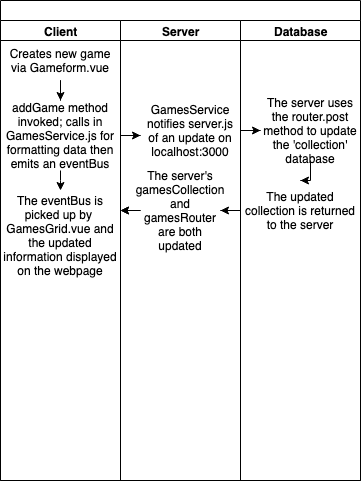

The diagram above was exported from draw.io. Its source (the exported page's mxGraphModel, read from the mxfile embedded in the PNG):
<mxGraphModel dx="1106" dy="832" grid="1" gridSize="10" guides="1" tooltips="1" connect="1" arrows="1" fold="1" page="1" pageScale="1" pageWidth="1169" pageHeight="827" math="0" shadow="0">
  <root>
    <mxCell id="0" />
    <mxCell id="1" parent="0" />
    <mxCell id="2" value="" style="swimlane;html=1;childLayout=stackLayout;resizeParent=1;resizeParentMax=0;startSize=20;" vertex="1" parent="1">
      <mxGeometry x="130" y="20" width="360" height="480" as="geometry" />
    </mxCell>
    <mxCell id="3" value="Client" style="swimlane;html=1;startSize=20;" vertex="1" parent="2">
      <mxGeometry y="20" width="120" height="460" as="geometry" />
    </mxCell>
    <mxCell id="4" value="" style="edgeStyle=orthogonalEdgeStyle;rounded=0;orthogonalLoop=1;jettySize=auto;html=1;" edge="1" parent="3" source="5" target="7">
      <mxGeometry relative="1" as="geometry" />
    </mxCell>
    <mxCell id="5" value="Creates new game via Gameform.vue" style="text;html=1;strokeColor=none;fillColor=none;align=center;verticalAlign=middle;whiteSpace=wrap;rounded=0;" vertex="1" parent="3">
      <mxGeometry y="20" width="120" height="40" as="geometry" />
    </mxCell>
    <mxCell id="6" value="" style="edgeStyle=orthogonalEdgeStyle;rounded=0;orthogonalLoop=1;jettySize=auto;html=1;" edge="1" parent="3" source="7">
      <mxGeometry relative="1" as="geometry">
        <mxPoint x="60" y="170" as="targetPoint" />
        <Array as="points">
          <mxPoint x="60" y="160" />
          <mxPoint x="60" y="160" />
        </Array>
      </mxGeometry>
    </mxCell>
    <mxCell id="7" value="addGame method invoked; calls in GamesService.js for formatting data then emits an eventBus" style="text;html=1;strokeColor=none;fillColor=none;align=center;verticalAlign=middle;whiteSpace=wrap;rounded=0;" vertex="1" parent="3">
      <mxGeometry y="80" width="120" height="70" as="geometry" />
    </mxCell>
    <mxCell id="8" value="The eventBus is picked up by&amp;nbsp; GamesGrid.vue and the updated information displayed on the webpage&lt;br&gt;" style="text;html=1;strokeColor=none;fillColor=none;align=center;verticalAlign=middle;whiteSpace=wrap;rounded=0;" vertex="1" parent="3">
      <mxGeometry y="180" width="120" height="70" as="geometry" />
    </mxCell>
    <mxCell id="9" value="Server" style="swimlane;html=1;startSize=20;" vertex="1" parent="2">
      <mxGeometry x="120" y="20" width="120" height="460" as="geometry" />
    </mxCell>
    <mxCell id="10" value="GamesService notifies server.js of an update on localhost:3000" style="text;html=1;strokeColor=none;fillColor=none;align=center;verticalAlign=middle;whiteSpace=wrap;rounded=0;" vertex="1" parent="9">
      <mxGeometry x="20" y="80" width="100" height="60" as="geometry" />
    </mxCell>
    <mxCell id="11" value="The server's gamesCollection and gamesRouter are both updated" style="text;html=1;strokeColor=none;fillColor=none;align=center;verticalAlign=middle;whiteSpace=wrap;rounded=0;" vertex="1" parent="9">
      <mxGeometry x="20" y="155" width="80" height="70" as="geometry" />
    </mxCell>
    <mxCell id="12" value="Database" style="swimlane;html=1;startSize=20;" vertex="1" parent="2">
      <mxGeometry x="240" y="20" width="120" height="460" as="geometry" />
    </mxCell>
    <mxCell id="13" value="" style="edgeStyle=orthogonalEdgeStyle;rounded=0;orthogonalLoop=1;jettySize=auto;html=1;" edge="1" parent="12" source="14" target="15">
      <mxGeometry relative="1" as="geometry" />
    </mxCell>
    <mxCell id="14" value="The server uses the router.post method to update the 'collection' database" style="text;html=1;strokeColor=none;fillColor=none;align=center;verticalAlign=middle;whiteSpace=wrap;rounded=0;" vertex="1" parent="12">
      <mxGeometry x="20" y="80" width="100" height="60" as="geometry" />
    </mxCell>
    <mxCell id="15" value="The updated collection is returned to the server" style="text;html=1;strokeColor=none;fillColor=none;align=center;verticalAlign=middle;whiteSpace=wrap;rounded=0;" vertex="1" parent="12">
      <mxGeometry y="160" width="120" height="60" as="geometry" />
    </mxCell>
    <mxCell id="16" style="edgeStyle=orthogonalEdgeStyle;rounded=0;orthogonalLoop=1;jettySize=auto;html=1;" edge="1" parent="2" source="15">
      <mxGeometry relative="1" as="geometry">
        <mxPoint x="220" y="210" as="targetPoint" />
      </mxGeometry>
    </mxCell>
    <mxCell id="17" value="" style="edgeStyle=orthogonalEdgeStyle;rounded=0;orthogonalLoop=1;jettySize=auto;html=1;" edge="1" parent="2" source="11" target="8">
      <mxGeometry relative="1" as="geometry">
        <Array as="points">
          <mxPoint x="110" y="210" />
          <mxPoint x="110" y="210" />
        </Array>
      </mxGeometry>
    </mxCell>
    <mxCell id="18" style="edgeStyle=orthogonalEdgeStyle;rounded=0;orthogonalLoop=1;jettySize=auto;html=1;" edge="1" parent="2" source="11" target="8">
      <mxGeometry relative="1" as="geometry">
        <Array as="points">
          <mxPoint x="120" y="210" />
          <mxPoint x="120" y="225" />
        </Array>
      </mxGeometry>
    </mxCell>
    <mxCell id="19" style="edgeStyle=orthogonalEdgeStyle;rounded=0;orthogonalLoop=1;jettySize=auto;html=1;" edge="1" source="7" parent="1">
      <mxGeometry relative="1" as="geometry">
        <mxPoint x="270" y="155" as="targetPoint" />
      </mxGeometry>
    </mxCell>
    <mxCell id="20" style="edgeStyle=orthogonalEdgeStyle;rounded=0;orthogonalLoop=1;jettySize=auto;html=1;" edge="1" source="10" parent="1">
      <mxGeometry relative="1" as="geometry">
        <mxPoint x="390" y="150" as="targetPoint" />
      </mxGeometry>
    </mxCell>
  </root>
</mxGraphModel>